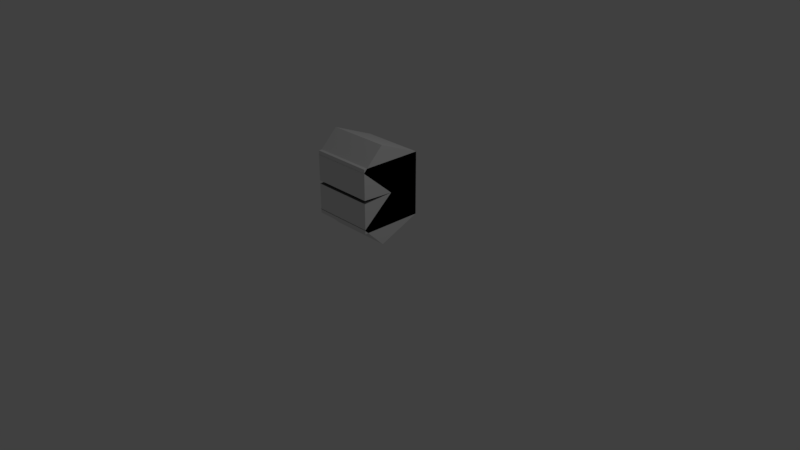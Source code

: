 # Source: 3dAssetEnemy2.blend  (saved by Blender 2.79.0; exported with 4.5.12 LTS)
import bpy
from mathutils import Matrix  # noqa: F401  (used for matrix-valued properties, if any)

bpy.ops.wm.read_factory_settings(use_empty=True)
scene = bpy.context.scene
scene.name = 'Scene'

# ---- collections
col_collection_1 = bpy.data.collections.new('Collection 1'); scene.collection.children.link(col_collection_1)
col_collection_2 = bpy.data.collections.new('Collection 2'); scene.collection.children.link(col_collection_2)

# ---- materials (node trees are filled in below, after node groups)
mat_enemyhead = bpy.data.materials.new('EnemyHead')
mat_enemyhead.alpha_threshold = 0.0
mat_enemyhead.use_transparent_shadow = False
mat_enemyhead.roughness = 0.5
mat_enemyhead.line_color = (0.0, 0.0, 0.0, 1.0)
mat_enemymouth = bpy.data.materials.new('EnemyMouth')
mat_enemymouth.alpha_threshold = 0.0
mat_enemymouth.use_transparent_shadow = False
mat_enemymouth.diffuse_color = (0.1845, 0.1845, 0.1845, 1.0)
mat_enemymouth.roughness = 0.5

# ---- material node trees

# ---- world
world_world = bpy.data.worlds.new('World'); scene.world = world_world
world_world.color = (0.05088, 0.05088, 0.05088)
world_world.use_sun_shadow = False
world_world.sun_shadow_jitter_overblur = 0.0
world_world.cycles.sampling_method = 'MANUAL'

# ---- cameras
cam_camera = bpy.data.cameras.new('Camera')
cam_camera.clip_end = 100.0
cam_camera.lens = 35.0
cam_camera.sensor_width = 32.0
cam_camera.sensor_height = 18.0
cam_camera.ortho_scale = 7.314
cam_camera.dof.focus_distance = 0.0
cam_camera.dof.aperture_fstop = 128.0

# ---- lights
light_lamp = bpy.data.lights.new('Lamp', 'POINT')
light_lamp.transmission_factor = 0.0
light_lamp.cutoff_distance = 30.0
light_lamp.energy = 100.0
light_lamp.shadow_buffer_clip_start = 1.001
light_lamp.shadow_soft_size = 0.1
light_lamp.shadow_maximum_resolution = 0.006
light_lamp.use_absolute_resolution = True

# ---- meshes
me_cube = bpy.data.meshes.new('Cube')
me_cube.from_pydata([(1.0, 1.0, -1.0), (1.0, -0.3384, -1.554), (-1.0, -0.3384, -1.554), (-1.0, 1.0, -1.0), (1.0, 1.0, 1.0), (1.0, -0.3384, 1.554), (-1.0, -0.3384, 1.554), (-1.0, 1.0, 1.0), (1.0, 1.0, 0.0), (1.0, 0.004896, 0.0), (-1.0, 0.004897, 0.0), (-1.0, 1.0, 0.0), (1.0, 1.0, 0.05), (1.0, -1.01, 0.8826), (-1.0, -1.01, 0.8826), (-1.0, 1.0, 0.05), (1.0, 1.0, -0.05), (1.0, -1.01, -0.8826), (-1.0, -1.01, -0.8826), (-1.0, 1.0, -0.05)], [], [(0, 1, 2, 3), (4, 7, 6, 5), (12, 4, 5, 13), (13, 5, 6, 14), (14, 6, 7, 15), (16, 0, 3, 19), (12, 8, 11, 15), (18, 10, 11, 19), (17, 9, 10, 18), (16, 8, 9, 17), (4, 12, 15, 7), (10, 14, 15, 11), (9, 13, 14, 10), (8, 12, 13, 9), (0, 16, 17, 1), (1, 17, 18, 2), (2, 18, 19, 3), (8, 16, 19, 11)])
me_cube.polygons.foreach_set('material_index', [0, 0, 0, 0, 0, 0, 0, 0, 1, 0, 0, 0, 1, 0, 0, 0, 0, 0])
me_cube.materials.append(mat_enemyhead)
me_cube.materials.append(mat_enemymouth)
me_cube.use_remesh_preserve_volume = False
me_cube.use_remesh_preserve_attributes = False
me_cube.use_mirror_vertex_groups = False
me_cube.update()
me_cube_004 = bpy.data.meshes.new('Cube.004')
me_cube_004.from_pydata([(1.0, 1.0, -1.0), (1.0, -1.0, -1.0), (-1.0, -1.0, -1.0), (-1.0, 1.0, -1.0), (1.0, 1.0, 1.0), (1.0, -1.0, 1.0), (-1.0, -1.0, 1.0), (-1.0, 1.0, 1.0), (1.0, 1.0, 0.0), (1.0, 0.004896, 0.0), (-1.0, 0.004897, 0.0), (-1.0, 1.0, 0.0), (1.0, 1.0, 0.05), (1.0, -1.0, 0.05), (-1.0, -1.0, 0.05), (-1.0, 1.0, 0.05), (1.0, 1.0, -0.05), (1.0, -1.0, -0.05), (-1.0, -1.0, -0.05), (-1.0, 1.0, -0.05)], [], [(0, 1, 2, 3), (4, 7, 6, 5), (12, 4, 5, 13), (13, 5, 6, 14), (14, 6, 7, 15), (16, 0, 3, 19), (12, 8, 11, 15), (18, 10, 11, 19), (17, 9, 10, 18), (16, 8, 9, 17), (4, 12, 15, 7), (10, 14, 15, 11), (9, 13, 14, 10), (8, 12, 13, 9), (0, 16, 17, 1), (1, 17, 18, 2), (2, 18, 19, 3), (8, 16, 19, 11)])
me_cube_004.polygons.foreach_set('material_index', [0, 0, 0, 0, 0, 0, 0, 0, 1, 0, 0, 0, 1, 0, 0, 0, 0, 0])
me_cube_004.materials.append(mat_enemyhead)
me_cube_004.materials.append(mat_enemymouth)
me_cube_004.use_remesh_preserve_volume = False
me_cube_004.use_remesh_preserve_attributes = False
me_cube_004.use_mirror_vertex_groups = False
me_cube_004.update()

# ---- objects
ob_cube = bpy.data.objects.new('Cube', me_cube)
ob_lamp = bpy.data.objects.new('Lamp', light_lamp)
ob_camera = bpy.data.objects.new('Camera', cam_camera)
ob_cube_001 = bpy.data.objects.new('Cube.001', me_cube_004)

# ---- transforms, parenting, visibility, modifiers, constraints
ob_cube.location = (0.0, 0.0, 0.0)
ob_cube.scale = (0.418, 0.418, 0.418)
ob_cube.lock_rotations_4d = False
ob_cube.empty_display_type = 'ARROWS'
ob_cube.lineart.crease_threshold = 0.0
ob_lamp.location = (4.076, 1.005, 4.904)
ob_lamp.rotation_euler = (0.6503, 0.05522, 1.866)
ob_lamp.lock_rotations_4d = False
ob_lamp.empty_display_type = 'ARROWS'
ob_lamp.color = (0.0, 0.0, 0.0, 0.0)
ob_lamp.lineart.crease_threshold = 0.0
ob_camera.location = (7.481, -6.508, 4.344)
ob_camera.rotation_euler = (1.109, 0.0, 0.8149)
ob_camera.lock_rotations_4d = False
ob_camera.empty_display_type = 'ARROWS'
ob_camera.color = (0.0, 0.0, 0.0, 0.0)
ob_camera.display_type = 'WIRE'
ob_camera.lineart.crease_threshold = 0.0
ob_cube_001.location = (0.0, 0.0, 0.0)
ob_cube_001.scale = (0.418, 0.418, 0.418)
ob_cube_001.lock_rotations_4d = False
ob_cube_001.empty_display_type = 'ARROWS'
ob_cube_001.lineart.crease_threshold = 0.0

# ---- collection membership
col_collection_1.objects.link(ob_cube)
col_collection_1.objects.link(ob_lamp)
col_collection_1.objects.link(ob_camera)
col_collection_2.objects.link(ob_cube_001)

# ---- scene / render settings (as saved in the file)
scene.camera = ob_camera
scene.frame_start = 1; scene.frame_end = 250; scene.frame_set(1)
scene.render.engine = 'BLENDER_EEVEE_NEXT'
scene.render.resolution_percentage = 50
scene.render.dither_intensity = 0.0
scene.cycles.use_denoising = False
scene.cycles.samples = 128
scene.cycles.sampling_pattern = 'TABULATED_SOBOL'
scene.cycles.use_adaptive_sampling = False
scene.cycles.use_light_tree = False
scene.cycles.blur_glossy = 0.0
scene.cycles.sample_clamp_indirect = 0.0
scene.view_settings.view_transform = 'Standard'
bpy.context.view_layer.update()
